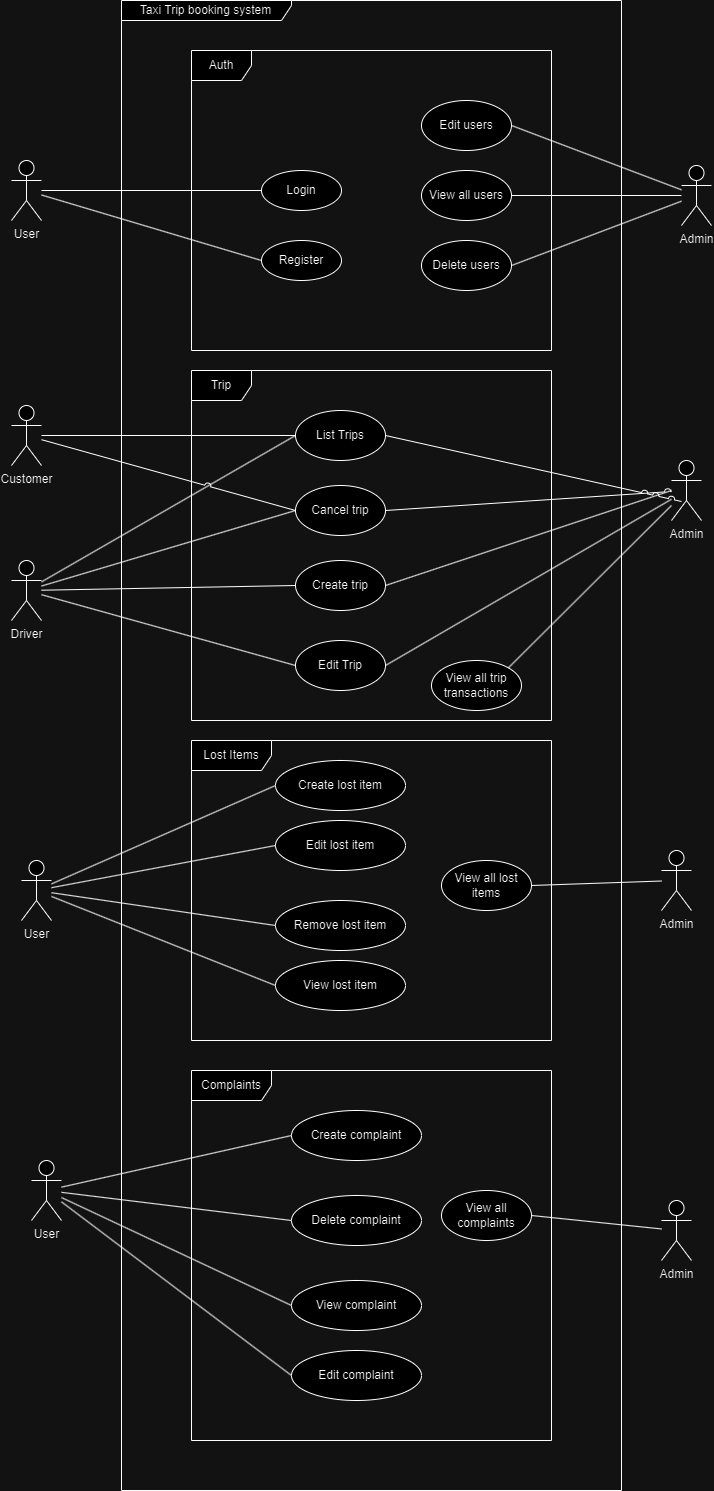

The diagram above was exported from draw.io. Its source (the exported page's mxGraphModel, read from the mxfile embedded in the PNG):
<mxGraphModel dx="1122" dy="620" grid="1" gridSize="10" guides="1" tooltips="1" connect="1" arrows="1" fold="1" page="1" pageScale="1" pageWidth="827" pageHeight="1169" math="0" shadow="0">
  <root>
    <mxCell id="WIyWlLk6GJQsqaUBKTNV-0" />
    <mxCell id="WIyWlLk6GJQsqaUBKTNV-1" parent="WIyWlLk6GJQsqaUBKTNV-0" />
    <mxCell id="6CoXRJJS-WZdz4uYCl7o-0" value="Taxi Trip booking system" style="shape=umlFrame;whiteSpace=wrap;html=1;pointerEvents=0;width=170;height=20;rounded=0;" parent="WIyWlLk6GJQsqaUBKTNV-1" vertex="1">
      <mxGeometry x="150" y="50" width="500" height="1490" as="geometry" />
    </mxCell>
    <mxCell id="6CoXRJJS-WZdz4uYCl7o-10" style="rounded=0;orthogonalLoop=1;jettySize=auto;html=1;endArrow=none;endFill=0;jumpStyle=none;strokeColor=default;" parent="WIyWlLk6GJQsqaUBKTNV-1" source="6CoXRJJS-WZdz4uYCl7o-1" target="6CoXRJJS-WZdz4uYCl7o-3" edge="1">
      <mxGeometry relative="1" as="geometry">
        <mxPoint x="90" y="230" as="sourcePoint" />
      </mxGeometry>
    </mxCell>
    <mxCell id="6CoXRJJS-WZdz4uYCl7o-1" value="User&lt;br&gt;" style="shape=umlActor;verticalLabelPosition=bottom;verticalAlign=top;html=1;rounded=0;" parent="WIyWlLk6GJQsqaUBKTNV-1" vertex="1">
      <mxGeometry x="40" y="210" width="30" height="60" as="geometry" />
    </mxCell>
    <mxCell id="6CoXRJJS-WZdz4uYCl7o-3" value="Login" style="ellipse;whiteSpace=wrap;html=1;rounded=0;" parent="WIyWlLk6GJQsqaUBKTNV-1" vertex="1">
      <mxGeometry x="290" y="220" width="80" height="40" as="geometry" />
    </mxCell>
    <mxCell id="6CoXRJJS-WZdz4uYCl7o-23" value="List Trips" style="ellipse;whiteSpace=wrap;html=1;rounded=0;" parent="WIyWlLk6GJQsqaUBKTNV-1" vertex="1">
      <mxGeometry x="324" y="460" width="90" height="50" as="geometry" />
    </mxCell>
    <mxCell id="6CoXRJJS-WZdz4uYCl7o-24" value="Register" style="ellipse;whiteSpace=wrap;html=1;rounded=0;" parent="WIyWlLk6GJQsqaUBKTNV-1" vertex="1">
      <mxGeometry x="290" y="290" width="80" height="40" as="geometry" />
    </mxCell>
    <mxCell id="6CoXRJJS-WZdz4uYCl7o-27" style="rounded=0;orthogonalLoop=1;jettySize=auto;html=1;endArrow=none;endFill=0;jumpStyle=arc;strokeColor=default;entryX=0;entryY=0.5;entryDx=0;entryDy=0;" parent="WIyWlLk6GJQsqaUBKTNV-1" source="6CoXRJJS-WZdz4uYCl7o-1" target="6CoXRJJS-WZdz4uYCl7o-24" edge="1">
      <mxGeometry relative="1" as="geometry">
        <mxPoint x="90" y="230" as="sourcePoint" />
        <mxPoint x="295" y="291" as="targetPoint" />
      </mxGeometry>
    </mxCell>
    <mxCell id="6CoXRJJS-WZdz4uYCl7o-33" value="View all trip transactions" style="ellipse;whiteSpace=wrap;html=1;rounded=0;" parent="WIyWlLk6GJQsqaUBKTNV-1" vertex="1">
      <mxGeometry x="460" y="710" width="90" height="50" as="geometry" />
    </mxCell>
    <mxCell id="6CoXRJJS-WZdz4uYCl7o-35" value="Admin" style="shape=umlActor;verticalLabelPosition=bottom;verticalAlign=top;html=1;rounded=0;" parent="WIyWlLk6GJQsqaUBKTNV-1" vertex="1">
      <mxGeometry x="710" y="215" width="30" height="60" as="geometry" />
    </mxCell>
    <mxCell id="6CoXRJJS-WZdz4uYCl7o-36" style="rounded=0;orthogonalLoop=1;jettySize=auto;html=1;endArrow=none;endFill=0;jumpStyle=arc;strokeColor=default;exitX=1;exitY=0;exitDx=0;exitDy=0;" parent="WIyWlLk6GJQsqaUBKTNV-1" source="6CoXRJJS-WZdz4uYCl7o-33" target="6CoXRJJS-WZdz4uYCl7o-74" edge="1">
      <mxGeometry relative="1" as="geometry">
        <mxPoint x="414" y="230" as="sourcePoint" />
        <mxPoint x="622" y="381" as="targetPoint" />
      </mxGeometry>
    </mxCell>
    <mxCell id="6CoXRJJS-WZdz4uYCl7o-37" value="View all users" style="ellipse;whiteSpace=wrap;html=1;rounded=0;" parent="WIyWlLk6GJQsqaUBKTNV-1" vertex="1">
      <mxGeometry x="450" y="220" width="90" height="50" as="geometry" />
    </mxCell>
    <mxCell id="6CoXRJJS-WZdz4uYCl7o-38" style="rounded=0;orthogonalLoop=1;jettySize=auto;html=1;endArrow=none;endFill=0;jumpStyle=arc;strokeColor=default;exitX=1;exitY=0.5;exitDx=0;exitDy=0;" parent="WIyWlLk6GJQsqaUBKTNV-1" source="6CoXRJJS-WZdz4uYCl7o-37" target="6CoXRJJS-WZdz4uYCl7o-35" edge="1">
      <mxGeometry relative="1" as="geometry">
        <mxPoint x="550" y="430" as="sourcePoint" />
        <mxPoint x="710" y="320" as="targetPoint" />
      </mxGeometry>
    </mxCell>
    <mxCell id="6CoXRJJS-WZdz4uYCl7o-39" value="Cancel trip" style="ellipse;whiteSpace=wrap;html=1;rounded=0;" parent="WIyWlLk6GJQsqaUBKTNV-1" vertex="1">
      <mxGeometry x="324" y="535" width="90" height="50" as="geometry" />
    </mxCell>
    <mxCell id="6CoXRJJS-WZdz4uYCl7o-40" value="Create trip" style="ellipse;whiteSpace=wrap;html=1;rounded=0;" parent="WIyWlLk6GJQsqaUBKTNV-1" vertex="1">
      <mxGeometry x="324" y="610" width="90" height="50" as="geometry" />
    </mxCell>
    <mxCell id="6CoXRJJS-WZdz4uYCl7o-42" value="" style="rounded=0;orthogonalLoop=1;jettySize=auto;html=1;endArrow=none;endFill=0;jumpStyle=arc;strokeColor=default;entryX=0;entryY=0.5;entryDx=0;entryDy=0;" parent="WIyWlLk6GJQsqaUBKTNV-1" source="6CoXRJJS-WZdz4uYCl7o-48" target="6CoXRJJS-WZdz4uYCl7o-23" edge="1">
      <mxGeometry relative="1" as="geometry">
        <mxPoint x="50" y="380" as="sourcePoint" />
        <mxPoint x="233" y="447" as="targetPoint" />
      </mxGeometry>
    </mxCell>
    <mxCell id="6CoXRJJS-WZdz4uYCl7o-41" value="Trip" style="shape=umlFrame;whiteSpace=wrap;html=1;pointerEvents=0;rounded=0;" parent="WIyWlLk6GJQsqaUBKTNV-1" vertex="1">
      <mxGeometry x="220" y="420" width="360" height="350" as="geometry" />
    </mxCell>
    <mxCell id="6CoXRJJS-WZdz4uYCl7o-44" style="edgeStyle=orthogonalEdgeStyle;orthogonalLoop=1;jettySize=auto;html=1;exitX=0.5;exitY=1;exitDx=0;exitDy=0;" parent="WIyWlLk6GJQsqaUBKTNV-1" source="6CoXRJJS-WZdz4uYCl7o-40" target="6CoXRJJS-WZdz4uYCl7o-40" edge="1">
      <mxGeometry relative="1" as="geometry" />
    </mxCell>
    <mxCell id="6CoXRJJS-WZdz4uYCl7o-45" value="" style="rounded=0;orthogonalLoop=1;jettySize=auto;html=1;endArrow=none;endFill=0;jumpStyle=arc;strokeColor=default;entryX=0;entryY=0.5;entryDx=0;entryDy=0;" parent="WIyWlLk6GJQsqaUBKTNV-1" source="6CoXRJJS-WZdz4uYCl7o-47" target="6CoXRJJS-WZdz4uYCl7o-39" edge="1">
      <mxGeometry relative="1" as="geometry">
        <mxPoint x="80" y="490" as="sourcePoint" />
        <mxPoint x="303" y="477" as="targetPoint" />
      </mxGeometry>
    </mxCell>
    <mxCell id="6CoXRJJS-WZdz4uYCl7o-46" value="" style="rounded=0;orthogonalLoop=1;jettySize=auto;html=1;endArrow=none;endFill=0;jumpStyle=arc;strokeColor=default;entryX=0;entryY=0.5;entryDx=0;entryDy=0;" parent="WIyWlLk6GJQsqaUBKTNV-1" source="6CoXRJJS-WZdz4uYCl7o-48" target="6CoXRJJS-WZdz4uYCl7o-40" edge="1">
      <mxGeometry relative="1" as="geometry">
        <mxPoint x="50" y="410" as="sourcePoint" />
        <mxPoint x="290" y="575" as="targetPoint" />
      </mxGeometry>
    </mxCell>
    <mxCell id="6CoXRJJS-WZdz4uYCl7o-47" value="Customer" style="shape=umlActor;verticalLabelPosition=bottom;verticalAlign=top;html=1;rounded=0;" parent="WIyWlLk6GJQsqaUBKTNV-1" vertex="1">
      <mxGeometry x="40" y="455" width="30" height="60" as="geometry" />
    </mxCell>
    <mxCell id="6CoXRJJS-WZdz4uYCl7o-48" value="Driver" style="shape=umlActor;verticalLabelPosition=bottom;verticalAlign=top;html=1;rounded=0;" parent="WIyWlLk6GJQsqaUBKTNV-1" vertex="1">
      <mxGeometry x="40" y="610" width="30" height="60" as="geometry" />
    </mxCell>
    <mxCell id="6CoXRJJS-WZdz4uYCl7o-51" value="" style="rounded=0;orthogonalLoop=1;jettySize=auto;html=1;endArrow=none;endFill=0;jumpStyle=arc;strokeColor=default;entryX=0;entryY=0.5;entryDx=0;entryDy=0;" parent="WIyWlLk6GJQsqaUBKTNV-1" source="6CoXRJJS-WZdz4uYCl7o-48" target="6CoXRJJS-WZdz4uYCl7o-39" edge="1">
      <mxGeometry relative="1" as="geometry">
        <mxPoint x="80" y="626" as="sourcePoint" />
        <mxPoint x="347" y="637" as="targetPoint" />
      </mxGeometry>
    </mxCell>
    <mxCell id="6CoXRJJS-WZdz4uYCl7o-52" value="" style="rounded=0;orthogonalLoop=1;jettySize=auto;html=1;endArrow=none;endFill=0;jumpStyle=arc;strokeColor=default;entryX=0;entryY=0.5;entryDx=0;entryDy=0;" parent="WIyWlLk6GJQsqaUBKTNV-1" source="6CoXRJJS-WZdz4uYCl7o-47" target="6CoXRJJS-WZdz4uYCl7o-23" edge="1">
      <mxGeometry relative="1" as="geometry">
        <mxPoint x="80" y="489" as="sourcePoint" />
        <mxPoint x="320" y="490" as="targetPoint" />
      </mxGeometry>
    </mxCell>
    <mxCell id="6CoXRJJS-WZdz4uYCl7o-56" value="Auth" style="shape=umlFrame;whiteSpace=wrap;html=1;pointerEvents=0;rounded=0;" parent="WIyWlLk6GJQsqaUBKTNV-1" vertex="1">
      <mxGeometry x="220" y="100" width="360" height="300" as="geometry" />
    </mxCell>
    <mxCell id="6CoXRJJS-WZdz4uYCl7o-57" value="Delete users" style="ellipse;whiteSpace=wrap;html=1;rounded=0;" parent="WIyWlLk6GJQsqaUBKTNV-1" vertex="1">
      <mxGeometry x="450" y="290" width="90" height="50" as="geometry" />
    </mxCell>
    <mxCell id="6CoXRJJS-WZdz4uYCl7o-58" style="rounded=0;orthogonalLoop=1;jettySize=auto;html=1;endArrow=none;endFill=0;jumpStyle=arc;strokeColor=default;exitX=1;exitY=0.5;exitDx=0;exitDy=0;" parent="WIyWlLk6GJQsqaUBKTNV-1" source="6CoXRJJS-WZdz4uYCl7o-57" target="6CoXRJJS-WZdz4uYCl7o-35" edge="1">
      <mxGeometry relative="1" as="geometry">
        <mxPoint x="550" y="255" as="sourcePoint" />
        <mxPoint x="750" y="250" as="targetPoint" />
      </mxGeometry>
    </mxCell>
    <mxCell id="6CoXRJJS-WZdz4uYCl7o-59" value="Lost Items" style="shape=umlFrame;whiteSpace=wrap;html=1;pointerEvents=0;rounded=0;width=80;height=30;" parent="WIyWlLk6GJQsqaUBKTNV-1" vertex="1">
      <mxGeometry x="220" y="790" width="360" height="300" as="geometry" />
    </mxCell>
    <mxCell id="6CoXRJJS-WZdz4uYCl7o-61" value="User" style="shape=umlActor;verticalLabelPosition=bottom;verticalAlign=top;html=1;rounded=0;" parent="WIyWlLk6GJQsqaUBKTNV-1" vertex="1">
      <mxGeometry x="50" y="910" width="30" height="60" as="geometry" />
    </mxCell>
    <mxCell id="6CoXRJJS-WZdz4uYCl7o-62" value="Create lost item" style="ellipse;whiteSpace=wrap;html=1;rounded=0;" parent="WIyWlLk6GJQsqaUBKTNV-1" vertex="1">
      <mxGeometry x="304" y="810" width="130" height="50" as="geometry" />
    </mxCell>
    <mxCell id="6CoXRJJS-WZdz4uYCl7o-63" value="Remove lost item" style="ellipse;whiteSpace=wrap;html=1;rounded=0;" parent="WIyWlLk6GJQsqaUBKTNV-1" vertex="1">
      <mxGeometry x="304" y="950" width="130" height="50" as="geometry" />
    </mxCell>
    <mxCell id="6CoXRJJS-WZdz4uYCl7o-64" value="View lost item" style="ellipse;whiteSpace=wrap;html=1;rounded=0;" parent="WIyWlLk6GJQsqaUBKTNV-1" vertex="1">
      <mxGeometry x="304" y="1010" width="130" height="50" as="geometry" />
    </mxCell>
    <mxCell id="6CoXRJJS-WZdz4uYCl7o-65" value="" style="rounded=0;orthogonalLoop=1;jettySize=auto;html=1;endArrow=none;endFill=0;jumpStyle=arc;strokeColor=default;entryX=0;entryY=0.5;entryDx=0;entryDy=0;" parent="WIyWlLk6GJQsqaUBKTNV-1" source="6CoXRJJS-WZdz4uYCl7o-61" target="6CoXRJJS-WZdz4uYCl7o-62" edge="1">
      <mxGeometry relative="1" as="geometry">
        <mxPoint x="70" y="827" as="sourcePoint" />
        <mxPoint x="324" y="780" as="targetPoint" />
      </mxGeometry>
    </mxCell>
    <mxCell id="6CoXRJJS-WZdz4uYCl7o-67" value="" style="rounded=0;orthogonalLoop=1;jettySize=auto;html=1;endArrow=none;endFill=0;jumpStyle=arc;strokeColor=default;entryX=0;entryY=0.5;entryDx=0;entryDy=0;" parent="WIyWlLk6GJQsqaUBKTNV-1" source="6CoXRJJS-WZdz4uYCl7o-61" target="6CoXRJJS-WZdz4uYCl7o-63" edge="1">
      <mxGeometry relative="1" as="geometry">
        <mxPoint x="80" y="832" as="sourcePoint" />
        <mxPoint x="314" y="828" as="targetPoint" />
      </mxGeometry>
    </mxCell>
    <mxCell id="6CoXRJJS-WZdz4uYCl7o-71" value="" style="rounded=0;orthogonalLoop=1;jettySize=auto;html=1;endArrow=none;endFill=0;jumpStyle=arc;strokeColor=default;entryX=0;entryY=0.5;entryDx=0;entryDy=0;" parent="WIyWlLk6GJQsqaUBKTNV-1" target="6CoXRJJS-WZdz4uYCl7o-64" edge="1" source="6CoXRJJS-WZdz4uYCl7o-61">
      <mxGeometry relative="1" as="geometry">
        <mxPoint x="80" y="890" as="sourcePoint" />
        <mxPoint x="314" y="900" as="targetPoint" />
      </mxGeometry>
    </mxCell>
    <mxCell id="6CoXRJJS-WZdz4uYCl7o-73" value="View all lost items" style="ellipse;whiteSpace=wrap;html=1;rounded=0;" parent="WIyWlLk6GJQsqaUBKTNV-1" vertex="1">
      <mxGeometry x="470" y="910" width="90" height="50" as="geometry" />
    </mxCell>
    <mxCell id="6CoXRJJS-WZdz4uYCl7o-74" value="Admin" style="shape=umlActor;verticalLabelPosition=bottom;verticalAlign=top;html=1;rounded=0;" parent="WIyWlLk6GJQsqaUBKTNV-1" vertex="1">
      <mxGeometry x="700" y="510" width="30" height="60" as="geometry" />
    </mxCell>
    <mxCell id="6CoXRJJS-WZdz4uYCl7o-75" value="Admin" style="shape=umlActor;verticalLabelPosition=bottom;verticalAlign=top;html=1;rounded=0;" parent="WIyWlLk6GJQsqaUBKTNV-1" vertex="1">
      <mxGeometry x="690" y="900" width="30" height="60" as="geometry" />
    </mxCell>
    <mxCell id="6CoXRJJS-WZdz4uYCl7o-76" style="rounded=0;orthogonalLoop=1;jettySize=auto;html=1;endArrow=none;endFill=0;jumpStyle=arc;strokeColor=default;exitX=1;exitY=0.5;exitDx=0;exitDy=0;" parent="WIyWlLk6GJQsqaUBKTNV-1" source="6CoXRJJS-WZdz4uYCl7o-73" target="6CoXRJJS-WZdz4uYCl7o-75" edge="1">
      <mxGeometry relative="1" as="geometry">
        <mxPoint x="567" y="867" as="sourcePoint" />
        <mxPoint x="740" y="865" as="targetPoint" />
      </mxGeometry>
    </mxCell>
    <mxCell id="6CoXRJJS-WZdz4uYCl7o-78" value="Complaints" style="shape=umlFrame;whiteSpace=wrap;html=1;pointerEvents=0;rounded=0;width=80;height=30;" parent="WIyWlLk6GJQsqaUBKTNV-1" vertex="1">
      <mxGeometry x="220" y="1120" width="360" height="370" as="geometry" />
    </mxCell>
    <mxCell id="6CoXRJJS-WZdz4uYCl7o-79" value="Create complaint" style="ellipse;whiteSpace=wrap;html=1;rounded=0;" parent="WIyWlLk6GJQsqaUBKTNV-1" vertex="1">
      <mxGeometry x="320" y="1160" width="130" height="50" as="geometry" />
    </mxCell>
    <mxCell id="6CoXRJJS-WZdz4uYCl7o-80" value="Delete complaint" style="ellipse;whiteSpace=wrap;html=1;rounded=0;" parent="WIyWlLk6GJQsqaUBKTNV-1" vertex="1">
      <mxGeometry x="320" y="1245" width="130" height="50" as="geometry" />
    </mxCell>
    <mxCell id="6CoXRJJS-WZdz4uYCl7o-81" value="View complaint" style="ellipse;whiteSpace=wrap;html=1;rounded=0;" parent="WIyWlLk6GJQsqaUBKTNV-1" vertex="1">
      <mxGeometry x="320" y="1330" width="130" height="50" as="geometry" />
    </mxCell>
    <mxCell id="6CoXRJJS-WZdz4uYCl7o-82" value="User" style="shape=umlActor;verticalLabelPosition=bottom;verticalAlign=top;html=1;rounded=0;" parent="WIyWlLk6GJQsqaUBKTNV-1" vertex="1">
      <mxGeometry x="60" y="1210" width="30" height="60" as="geometry" />
    </mxCell>
    <mxCell id="6CoXRJJS-WZdz4uYCl7o-84" value="" style="rounded=0;orthogonalLoop=1;jettySize=auto;html=1;endArrow=none;endFill=0;jumpStyle=arc;strokeColor=default;entryX=0;entryY=0.5;entryDx=0;entryDy=0;" parent="WIyWlLk6GJQsqaUBKTNV-1" source="6CoXRJJS-WZdz4uYCl7o-82" target="6CoXRJJS-WZdz4uYCl7o-81" edge="1">
      <mxGeometry relative="1" as="geometry">
        <mxPoint x="80" y="1410" as="sourcePoint" />
        <mxPoint x="320" y="1487" as="targetPoint" />
      </mxGeometry>
    </mxCell>
    <mxCell id="6CoXRJJS-WZdz4uYCl7o-85" value="" style="rounded=0;orthogonalLoop=1;jettySize=auto;html=1;endArrow=none;endFill=0;jumpStyle=arc;strokeColor=default;entryX=0;entryY=0.5;entryDx=0;entryDy=0;" parent="WIyWlLk6GJQsqaUBKTNV-1" source="6CoXRJJS-WZdz4uYCl7o-82" target="6CoXRJJS-WZdz4uYCl7o-80" edge="1">
      <mxGeometry relative="1" as="geometry">
        <mxPoint x="100" y="1207" as="sourcePoint" />
        <mxPoint x="330" y="1315" as="targetPoint" />
      </mxGeometry>
    </mxCell>
    <mxCell id="6CoXRJJS-WZdz4uYCl7o-86" value="" style="rounded=0;orthogonalLoop=1;jettySize=auto;html=1;endArrow=none;endFill=0;jumpStyle=arc;strokeColor=default;entryX=0;entryY=0.5;entryDx=0;entryDy=0;" parent="WIyWlLk6GJQsqaUBKTNV-1" source="6CoXRJJS-WZdz4uYCl7o-82" target="6CoXRJJS-WZdz4uYCl7o-79" edge="1">
      <mxGeometry relative="1" as="geometry">
        <mxPoint x="90" y="1190" as="sourcePoint" />
        <mxPoint x="330" y="1230" as="targetPoint" />
      </mxGeometry>
    </mxCell>
    <mxCell id="6CoXRJJS-WZdz4uYCl7o-87" value="Admin" style="shape=umlActor;verticalLabelPosition=bottom;verticalAlign=top;html=1;rounded=0;" parent="WIyWlLk6GJQsqaUBKTNV-1" vertex="1">
      <mxGeometry x="690" y="1250" width="30" height="60" as="geometry" />
    </mxCell>
    <mxCell id="6CoXRJJS-WZdz4uYCl7o-90" value="View all complaints" style="ellipse;whiteSpace=wrap;html=1;rounded=0;" parent="WIyWlLk6GJQsqaUBKTNV-1" vertex="1">
      <mxGeometry x="470" y="1240" width="90" height="50" as="geometry" />
    </mxCell>
    <mxCell id="6CoXRJJS-WZdz4uYCl7o-92" style="rounded=0;orthogonalLoop=1;jettySize=auto;html=1;endArrow=none;endFill=0;jumpStyle=arc;strokeColor=default;exitX=1;exitY=0.5;exitDx=0;exitDy=0;" parent="WIyWlLk6GJQsqaUBKTNV-1" source="6CoXRJJS-WZdz4uYCl7o-90" target="6CoXRJJS-WZdz4uYCl7o-87" edge="1">
      <mxGeometry relative="1" as="geometry">
        <mxPoint x="560" y="1437" as="sourcePoint" />
        <mxPoint x="690" y="1433" as="targetPoint" />
      </mxGeometry>
    </mxCell>
    <mxCell id="10pZMpCAyaWx1mK4e7Oo-0" value="Edit users" style="ellipse;whiteSpace=wrap;html=1;rounded=0;" vertex="1" parent="WIyWlLk6GJQsqaUBKTNV-1">
      <mxGeometry x="450" y="150" width="90" height="50" as="geometry" />
    </mxCell>
    <mxCell id="10pZMpCAyaWx1mK4e7Oo-1" style="rounded=0;orthogonalLoop=1;jettySize=auto;html=1;endArrow=none;endFill=0;jumpStyle=arc;strokeColor=default;exitX=1;exitY=0.5;exitDx=0;exitDy=0;" edge="1" parent="WIyWlLk6GJQsqaUBKTNV-1" source="10pZMpCAyaWx1mK4e7Oo-0" target="6CoXRJJS-WZdz4uYCl7o-35">
      <mxGeometry relative="1" as="geometry">
        <mxPoint x="550" y="255" as="sourcePoint" />
        <mxPoint x="720" y="255" as="targetPoint" />
      </mxGeometry>
    </mxCell>
    <mxCell id="10pZMpCAyaWx1mK4e7Oo-2" value="Edit Trip" style="ellipse;whiteSpace=wrap;html=1;rounded=0;" vertex="1" parent="WIyWlLk6GJQsqaUBKTNV-1">
      <mxGeometry x="324" y="690" width="90" height="50" as="geometry" />
    </mxCell>
    <mxCell id="10pZMpCAyaWx1mK4e7Oo-3" value="" style="rounded=0;orthogonalLoop=1;jettySize=auto;html=1;endArrow=none;endFill=0;jumpStyle=arc;strokeColor=default;entryX=0;entryY=0.5;entryDx=0;entryDy=0;" edge="1" parent="WIyWlLk6GJQsqaUBKTNV-1" source="6CoXRJJS-WZdz4uYCl7o-48" target="10pZMpCAyaWx1mK4e7Oo-2">
      <mxGeometry relative="1" as="geometry">
        <mxPoint x="80" y="650" as="sourcePoint" />
        <mxPoint x="334" y="645" as="targetPoint" />
      </mxGeometry>
    </mxCell>
    <mxCell id="10pZMpCAyaWx1mK4e7Oo-4" style="rounded=0;orthogonalLoop=1;jettySize=auto;html=1;endArrow=none;endFill=0;jumpStyle=arc;strokeColor=default;exitX=1;exitY=0.5;exitDx=0;exitDy=0;" edge="1" parent="WIyWlLk6GJQsqaUBKTNV-1" source="6CoXRJJS-WZdz4uYCl7o-40">
      <mxGeometry relative="1" as="geometry">
        <mxPoint x="550" y="570" as="sourcePoint" />
        <mxPoint x="700" y="540" as="targetPoint" />
      </mxGeometry>
    </mxCell>
    <mxCell id="10pZMpCAyaWx1mK4e7Oo-5" style="rounded=0;orthogonalLoop=1;jettySize=auto;html=1;endArrow=none;endFill=0;jumpStyle=arc;strokeColor=default;exitX=1;exitY=0.5;exitDx=0;exitDy=0;" edge="1" parent="WIyWlLk6GJQsqaUBKTNV-1" source="10pZMpCAyaWx1mK4e7Oo-2" target="6CoXRJJS-WZdz4uYCl7o-74">
      <mxGeometry relative="1" as="geometry">
        <mxPoint x="424" y="645" as="sourcePoint" />
        <mxPoint x="710" y="550" as="targetPoint" />
      </mxGeometry>
    </mxCell>
    <mxCell id="10pZMpCAyaWx1mK4e7Oo-6" style="rounded=0;orthogonalLoop=1;jettySize=auto;html=1;endArrow=none;endFill=0;jumpStyle=arc;strokeColor=default;exitX=1;exitY=0.5;exitDx=0;exitDy=0;" edge="1" parent="WIyWlLk6GJQsqaUBKTNV-1" source="6CoXRJJS-WZdz4uYCl7o-39" target="6CoXRJJS-WZdz4uYCl7o-74">
      <mxGeometry relative="1" as="geometry">
        <mxPoint x="424" y="725" as="sourcePoint" />
        <mxPoint x="710" y="559" as="targetPoint" />
      </mxGeometry>
    </mxCell>
    <mxCell id="10pZMpCAyaWx1mK4e7Oo-7" style="rounded=0;orthogonalLoop=1;jettySize=auto;html=1;endArrow=none;endFill=0;jumpStyle=arc;strokeColor=default;exitX=1;exitY=0.5;exitDx=0;exitDy=0;" edge="1" parent="WIyWlLk6GJQsqaUBKTNV-1" source="6CoXRJJS-WZdz4uYCl7o-23">
      <mxGeometry relative="1" as="geometry">
        <mxPoint x="424" y="570" as="sourcePoint" />
        <mxPoint x="710" y="551" as="targetPoint" />
      </mxGeometry>
    </mxCell>
    <mxCell id="10pZMpCAyaWx1mK4e7Oo-8" value="Edit lost item" style="ellipse;whiteSpace=wrap;html=1;rounded=0;" vertex="1" parent="WIyWlLk6GJQsqaUBKTNV-1">
      <mxGeometry x="304" y="870" width="130" height="50" as="geometry" />
    </mxCell>
    <mxCell id="10pZMpCAyaWx1mK4e7Oo-9" value="" style="rounded=0;orthogonalLoop=1;jettySize=auto;html=1;endArrow=none;endFill=0;jumpStyle=arc;strokeColor=default;entryX=0;entryY=0.5;entryDx=0;entryDy=0;" edge="1" parent="WIyWlLk6GJQsqaUBKTNV-1" source="6CoXRJJS-WZdz4uYCl7o-61" target="10pZMpCAyaWx1mK4e7Oo-8">
      <mxGeometry relative="1" as="geometry">
        <mxPoint x="90" y="1123" as="sourcePoint" />
        <mxPoint x="314" y="1025" as="targetPoint" />
      </mxGeometry>
    </mxCell>
    <mxCell id="10pZMpCAyaWx1mK4e7Oo-11" value="Edit complaint" style="ellipse;whiteSpace=wrap;html=1;rounded=0;" vertex="1" parent="WIyWlLk6GJQsqaUBKTNV-1">
      <mxGeometry x="320" y="1400" width="130" height="50" as="geometry" />
    </mxCell>
    <mxCell id="10pZMpCAyaWx1mK4e7Oo-12" value="" style="rounded=0;orthogonalLoop=1;jettySize=auto;html=1;endArrow=none;endFill=0;jumpStyle=arc;strokeColor=default;entryX=0;entryY=0.5;entryDx=0;entryDy=0;" edge="1" parent="WIyWlLk6GJQsqaUBKTNV-1" source="6CoXRJJS-WZdz4uYCl7o-82" target="10pZMpCAyaWx1mK4e7Oo-11">
      <mxGeometry relative="1" as="geometry">
        <mxPoint x="100" y="1257" as="sourcePoint" />
        <mxPoint x="330" y="1365" as="targetPoint" />
      </mxGeometry>
    </mxCell>
  </root>
</mxGraphModel>